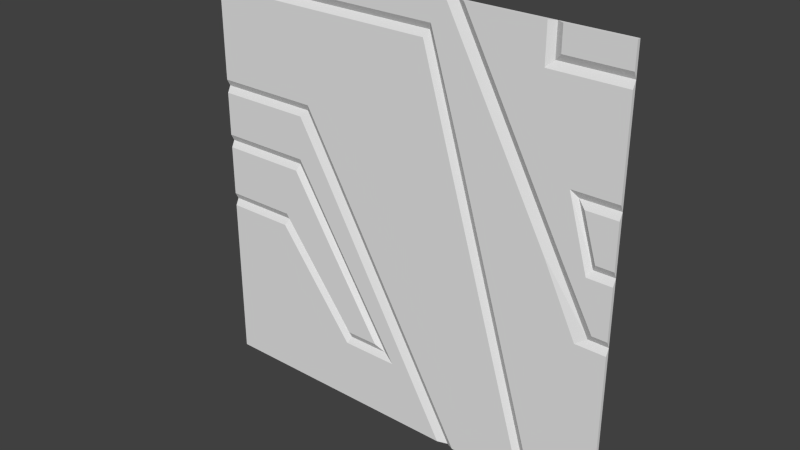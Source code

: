 # Source: exec2_2.blend  (saved by Blender 2.76.0; exported with 4.5.12 LTS)
import bpy
from mathutils import Matrix  # noqa: F401  (used for matrix-valued properties, if any)

bpy.ops.wm.read_factory_settings(use_empty=True)
scene = bpy.context.scene
scene.name = 'Scene'

# ---- collections
col_collection_1 = bpy.data.collections.new('Collection 1'); scene.collection.children.link(col_collection_1)

# ---- world
world_world = bpy.data.worlds.new('World'); scene.world = world_world
world_world.color = (0.05088, 0.05088, 0.05088)
world_world.use_sun_shadow = False
world_world.sun_shadow_jitter_overblur = 0.0
world_world.cycles.sampling_method = 'MANUAL'
world_world.cycles.sample_map_resolution = 256

# ---- meshes
me_plane = bpy.data.meshes.new('Plane')
me_plane.from_pydata([(-1.28, 1.28, 0.4801), (1.28, 1.28, 0.4801), (1.28, 1.28, 1.1), (-1.28, 1.28, 1.1), (-1.28, 1.28, -1.28), (1.28, 1.28, -1.28), (-1.28, 1.28, 1.28), (1.28, 1.28, 1.28), (1.28, 1.28, 0.1401), (-1.28, 1.28, 0.1401), (-1.28, 1.28, -0.2397), (1.28, 1.28, -0.2397), (-1.28, 1.28, -0.86), (1.28, 1.28, -0.86), (0.3412, 1.28, -1.28), (0.3412, 1.28, 1.28), (0.8801, 1.28, -1.28), (0.8801, 1.28, 1.1), (0.8801, 1.28, 1.28), (0.4607, 1.28, 0.1401), (0.1772, 1.28, 1.1), (0.7561, 1.28, -0.86), (0.3603, 1.28, 0.4801), (0.5729, 1.28, -0.2397), (0.3412, 1.28, 0.5446), (0.1022, 1.28, -0.86), (-0.2508, 1.28, -0.2397), (-0.4669, 1.28, 0.1401), (-0.6604, 1.28, 0.4801), (-0.1178, 1.28, -0.86), (-0.5014, 1.28, -0.2397), (-0.7363, 1.28, 0.1401), (-0.3741, 1.28, -0.86), (-0.8456, 1.28, -0.2397), (0.4386, 1.28, 1.1), (0.8801, 1.28, 0.2836), (1.163, 1.28, -0.2397), (0.7739, 1.28, 0.4801), (0.9577, 1.28, 0.1401), (1.054, 1.28, 0.4801), (1.158, 1.28, 0.1401), (1.28, 1.26, 0.1801), (1.28, 1.26, 0.4401), (0.1972, 1.26, 1.14), (-1.28, 1.26, 1.14), (-1.28, 1.26, 1.28), (-1.28, 1.26, -0.86), (-1.28, 1.26, -1.28), (0.9201, 1.26, -1.28), (1.28, 1.26, -1.28), (1.28, 1.26, 1.14), (1.28, 1.26, 1.28), (0.2812, 1.26, 1.28), (-0.7004, 1.26, 0.4401), (-1.28, 1.26, 0.4401), (-1.28, 1.26, 0.1801), (-0.7163, 1.26, 0.1801), (1.28, 1.26, -0.86), (1.28, 1.26, -0.2797), (-0.8656, 1.26, -0.2797), (-1.28, 1.26, -0.2797), (-0.3941, 1.26, -0.9), (0.3786, 1.26, 1.1), (0.3412, 1.26, 1.1), (0.2812, 1.26, -1.28), (0.3812, 1.26, 0.5446), (0.9201, 1.26, 1.14), (0.9201, 1.26, 1.28), (0.8977, 1.26, 0.1401), (0.8801, 1.26, 0.1401), (1.103, 1.26, -0.2797), (0.8801, 1.26, -0.2397), (0.8801, 1.26, -0.86), (0.5007, 1.26, 0.1401), (0.7961, 1.26, -0.86), (0.7139, 1.26, 0.4801), (0.4003, 1.26, 0.4801), (0.6129, 1.26, -0.2397), (-0.3108, 1.26, -0.2397), (0.04222, 1.26, -0.86), (-0.5269, 1.26, 0.1401), (-0.04872, 1.26, -0.9), (-0.4614, 1.26, -0.2397), (0.8201, 1.26, 0.2836), (1.099, 1.26, 0.4401), (1.178, 1.26, 0.1801), (0.1508, 1.26, 1.06), (-1.28, 1.26, 1.06), (1.28, 1.26, 0.5201), (1.28, 1.26, 1.06), (-1.28, 1.26, 0.5201), (-0.6407, 1.26, 0.5201), (1.28, 1.26, -0.1997), (1.28, 1.26, 0.1001), (-0.7533, 1.26, 0.1001), (-1.28, 1.26, 0.1001), (-1.28, 1.26, -0.1997), (-0.8456, 1.26, -0.1997), (0.8401, 1.26, 1.28), (0.387, 1.26, 1.28), (0.3203, 1.26, 0.4801), (0.3012, 1.26, 0.4801), (0.4207, 1.26, 0.1401), (0.3412, 1.26, 0.1401), (0.5329, 1.26, -0.2397), (0.3412, 1.26, -0.2397), (0.7161, 1.26, -0.86), (0.3412, 1.26, -0.86), (0.387, 1.26, -1.28), (0.8401, 1.26, -1.28), (0.8401, 1.26, 1.06), (1.014, 1.26, 0.5201), (0.8801, 1.26, 0.4801), (0.9259, 1.26, 0.2836), (0.3012, 1.26, 0.5446), (0.148, 1.26, -0.86), (-0.205, 1.26, -0.2397), (-0.4211, 1.26, 0.1401), (-0.1778, 1.26, -0.82), (-0.5428, 1.26, -0.2397), (-0.3741, 1.26, -0.82), (0.4844, 1.26, 1.1), (1.193, 1.26, -0.1997), (0.8196, 1.26, 0.4801), (1.135, 1.26, 0.1001), (1.004, 1.26, 0.1401)], [], [(24, 20, 86, 114), (1, 39, 84, 42), (5, 13, 57, 49), (27, 28, 53, 80), (24, 22, 76, 65), (29, 32, 61, 81), (34, 15, 52, 62), (12, 4, 47, 46), (14, 16, 109, 108), (22, 19, 73, 76), (18, 17, 66, 67), (29, 30, 119, 118), (34, 37, 123, 121), (36, 11, 92, 122), (8, 40, 124, 93), (9, 10, 96, 95), (31, 30, 82, 56), (22, 24, 114, 100), (11, 36, 70, 58), (40, 8, 41, 85), (8, 1, 42, 41), (28, 0, 54, 53), (17, 2, 50, 66), (33, 10, 60, 59), (28, 27, 117, 91), (32, 29, 118, 120), (35, 38, 125, 113), (0, 28, 91, 90), (21, 16, 48, 74), (26, 27, 80, 78), (2, 17, 110, 89), (10, 33, 97, 96), (19, 22, 100, 102), (30, 31, 94, 119), (40, 39, 111, 124), (16, 21, 106, 109), (38, 35, 83, 68), (66, 50, 51, 67), (69, 68, 83), (71, 70, 68, 69), (72, 57, 58, 70, 71), (48, 49, 57, 72), (47, 64, 79, 81, 61, 46), (46, 61, 59, 60), (55, 56, 80, 53, 54), (44, 43, 63, 52, 45), (63, 62, 52), (76, 73, 69, 83, 75), (77, 74, 72, 71), (43, 65, 63), (73, 77, 71, 69), (65, 76, 75, 62, 63), (74, 48, 72), (82, 81, 79, 78), (56, 82, 78, 80), (84, 85, 41, 42), (30, 29, 81, 82), (20, 24, 65, 43), (6, 3, 44, 45), (9, 31, 56, 55), (2, 7, 51, 50), (37, 34, 62, 75), (36, 38, 68, 70), (32, 33, 59, 61), (19, 23, 77, 73), (14, 25, 79, 64), (10, 12, 46, 60), (7, 18, 67, 51), (15, 6, 45, 52), (3, 20, 43, 44), (35, 37, 75, 83), (39, 40, 85, 84), (25, 26, 78, 79), (23, 21, 74, 77), (4, 14, 64, 47), (0, 9, 55, 54), (13, 11, 58, 57), (16, 5, 49, 48), (112, 111, 88, 89, 110), (96, 97, 119, 94, 95), (90, 91, 101, 114, 86, 87), (108, 109, 106, 107), (107, 106, 104, 105), (105, 104, 102, 103), (103, 102, 100, 101), (101, 100, 114), (116, 115, 107, 105), (117, 116, 105, 103), (115, 108, 107), (91, 117, 103, 101), (97, 120, 118, 119), (121, 123, 112, 110), (99, 121, 110, 98), (113, 125, 124, 111, 112), (125, 122, 92, 93, 124), (123, 113, 112), (3, 0, 90, 87), (1, 2, 89, 88), (15, 34, 121, 99), (37, 35, 113, 123), (23, 19, 102, 104), (33, 32, 120, 97), (25, 14, 108, 115), (18, 15, 99, 98), (31, 9, 95, 94), (39, 1, 88, 111), (21, 23, 104, 106), (17, 18, 98, 110), (26, 25, 115, 116), (11, 8, 93, 92), (20, 3, 87, 86), (38, 36, 122, 125), (27, 26, 116, 117)])
_uv = me_plane.uv_layers.new(name='UVMap')
_uv.uv.foreach_set('vector', [0.3534, 0.923, 0.3082, 0.9238, 0.3105, 0.9208, 0.3525, 0.92, 0.9919, 0.6854, 0.9351, 0.6854, 0.9464, 0.674, 0.9919, 0.674, 1.0, 0.0, 1.0, 0.1641, 1.0, 0.1641, 1.0, 0.0, 0.08376, 0.6748, 0.061, 0.6748, 0.06175, 0.669, 0.08192, 0.669, 0.4767, 0.9515, 0.4793, 0.9515, 0.4795, 0.9546, 0.4769, 0.9546, 0.4432, 0.162, 0.3699, 0.162, 0.3641, 0.1505, 0.4629, 0.1505, 0.9482, 0.682, 0.9414, 0.682, 0.9404, 0.676, 0.9473, 0.676, 0.0, 0.1641, 0.0, 0.0, 0.0, 0.0, 0.0, 0.1641, 0.6333, 0.0, 0.8438, 0.0, 0.8282, 0.0, 0.6512, 0.0, 0.4793, 0.9515, 0.4932, 0.9515, 0.4934, 0.9546, 0.4795, 0.9546, 0.8438, 1.0, 0.8438, 0.9297, 0.8594, 0.9453, 0.8594, 1.0, 0.168, 0.5505, 0.08961, 0.5509, 0.08725, 0.5471, 0.1609, 0.5473, 0.9655, 0.4104, 0.9799, 0.4104, 0.9794, 0.4179, 0.965, 0.4179, 0.9465, 0.4064, 1.0, 0.4064, 1.0, 0.422, 0.9582, 0.422, 0.9787, 0.5507, 0.967, 0.5507, 0.9647, 0.5431, 0.9787, 0.5431, 0.0, 0.5547, 0.0, 0.4064, 0.0, 0.422, 0.0, 0.5391, 0.05374, 0.5671, 0.09186, 0.5671, 0.09369, 0.5735, 0.05177, 0.5735, 0.3587, 0.9229, 0.3534, 0.923, 0.3525, 0.92, 0.3577, 0.9199, 0.9931, 0.4039, 0.9686, 0.4039, 0.9579, 0.3932, 0.9931, 0.3932, 0.9628, 0.5572, 0.9897, 0.5572, 0.9897, 0.5679, 0.9673, 0.5679, 1.0, 0.5547, 1.0, 0.6875, 1.0, 0.6719, 1.0, 0.5703, 0.2337, 0.6856, 0.008307, 0.6856, 0.008307, 0.6738, 0.2192, 0.6738, 0.8438, 0.9297, 1.0, 0.9297, 1.0, 0.9453, 0.8594, 0.9453, 0.1503, 0.4041, 0.01942, 0.4041, 0.01942, 0.393, 0.1442, 0.393, 0.05264, 0.6927, 0.08217, 0.6927, 0.08397, 0.6984, 0.05083, 0.6984, 0.3539, 0.1641, 0.454, 0.1641, 0.4306, 0.1797, 0.3539, 0.1797, 0.9844, 0.4104, 0.9877, 0.4104, 0.9873, 0.4179, 0.984, 0.4179, 0.01858, 0.6892, 0.2246, 0.6892, 0.2312, 0.7015, 0.01858, 0.7015, 0.5339, 0.9515, 0.551, 0.9515, 0.5513, 0.9546, 0.5341, 0.9546, 0.1092, 0.6748, 0.08376, 0.6748, 0.08192, 0.669, 0.1074, 0.669, 1.0, 0.9297, 0.8438, 0.9297, 0.8282, 0.914, 1.0, 0.914, 0.0, 0.4064, 0.1697, 0.4064, 0.1697, 0.422, 0.0, 0.422, 0.3864, 0.9224, 0.3587, 0.9229, 0.3577, 0.9199, 0.3854, 0.9195, 0.08961, 0.5509, 0.04162, 0.5512, 0.04429, 0.5473, 0.08725, 0.5471, 0.9903, 0.548, 0.9682, 0.5478, 0.9651, 0.5446, 0.9922, 0.544, 0.502, 0.9205, 0.4678, 0.9211, 0.4669, 0.9181, 0.5011, 0.9175, 0.9848, 0.682, 0.9793, 0.682, 0.9784, 0.676, 0.9839, 0.676, 0.8594, 0.9453, 1.0, 0.9453, 1.0, 1.0, 0.8594, 1.0, 0.8253, 0.5547, 0.8322, 0.5547, 0.8019, 0.6108, 0.8438, 0.4064, 0.9125, 0.3907, 0.8322, 0.5547, 0.8253, 0.5547, 0.8814, 0.1641, 1.0, 0.1641, 1.0, 0.3907, 0.9125, 0.3907, 0.8438, 0.4064, 0.8945, 0.0, 1.0, 0.0, 1.0, 0.1641, 0.8814, 0.1641, 0.0, 0.0, 0.6086, 0.0, 0.5184, 0.1563, 0.5075, 0.1407, 0.3335, 0.1407, 0.0031, 0.1563, 0.00293, 0.1562, 0.3334, 0.1406, 0.1462, 0.3907, 0.0, 0.3907, 0.0, 0.5703, 0.2436, 0.5703, 0.2929, 0.5547, 0.2252, 0.6719, 0.0, 0.6719, 0.01367, 0.9576, 0.5783, 0.9576, 0.6063, 0.9518, 0.6065, 1.0, 0.01367, 1.0, 0.6204, 0.9518, 0.6233, 0.9518, 0.606, 1.0, 0.6771, 0.6875, 0.7164, 0.5547, 0.8253, 0.5547, 0.8019, 0.6108, 0.7604, 0.6875, 0.7602, 0.4064, 0.8465, 0.1641, 0.8814, 0.1641, 0.8438, 0.4064, 0.5925, 0.9576, 0.6697, 0.7127, 0.6204, 0.9518, 0.7164, 0.5547, 0.7602, 0.4064, 0.8438, 0.4064, 0.8253, 0.5547, 0.6697, 0.7127, 0.6771, 0.6875, 0.7604, 0.6875, 0.6233, 0.9518, 0.6204, 0.9518, 0.8461, 0.1641, 0.8945, 0.0, 0.8814, 0.1641, 0.3432, 0.4064, 0.5044, 0.1484, 0.5153, 0.1641, 0.3774, 0.4064, 0.2436, 0.5703, 0.3432, 0.4064, 0.3774, 0.4064, 0.2929, 0.5547, 0.9737, 0.6531, 0.9905, 0.598, 0.9977, 0.598, 0.9977, 0.6531, 0.09186, 0.5671, 0.1541, 0.5671, 0.1602, 0.5735, 0.09369, 0.5735, 0.4541, 0.9515, 0.4767, 0.9515, 0.4769, 0.9546, 0.4526, 0.9546, 0.0, 1.0, 0.0, 0.9297, 0.0, 0.9453, 0.0, 1.0, 0.01845, 0.557, 0.1952, 0.557, 0.2018, 0.5681, 0.01845, 0.5681, 1.0, 0.9297, 1.0, 1.0, 1.0, 1.0, 1.0, 0.9453, 0.9718, 0.682, 0.9482, 0.682, 0.9473, 0.676, 0.9708, 0.676, 0.9993, 0.682, 0.9848, 0.682, 0.9839, 0.676, 0.9995, 0.676, 0.1141, 0.4031, 0.03798, 0.403, 0.03991, 0.3947, 0.116, 0.3948, 0.4932, 0.9515, 0.5087, 0.9515, 0.5089, 0.9546, 0.4934, 0.9546, 0.1801, 0.6748, 0.1512, 0.6748, 0.1494, 0.669, 0.1782, 0.669, 0.0, 0.4064, 0.0, 0.1641, 0.0, 0.1641, 0.0, 0.3907, 1.0, 1.0, 0.8438, 1.0, 0.8594, 1.0, 1.0, 1.0, 0.6333, 1.0, 0.0, 1.0, 0.0, 1.0, 0.6099, 1.0, 0.0, 0.9297, 0.5692, 0.9297, 0.577, 0.9453, 0.0, 0.9453, 0.9793, 0.682, 0.9718, 0.682, 0.9708, 0.676, 0.9784, 0.676, 0.9724, 0.564, 0.9913, 0.564, 0.9902, 0.5764, 0.9758, 0.5766, 0.1512, 0.6748, 0.1092, 0.6748, 0.1074, 0.669, 0.1494, 0.669, 0.5087, 0.9515, 0.5339, 0.9515, 0.5341, 0.9546, 0.5089, 0.9546, 0.0, 0.0, 0.6333, 0.0, 0.6099, 0.0, 0.0, 0.0, 0.0, 0.6875, 0.0, 0.5547, 0.0, 0.5703, 0.0, 0.6719, 1.0, 0.1641, 1.0, 0.4064, 1.0, 0.3907, 1.0, 0.1641, 0.8438, 0.0, 1.0, 0.0, 1.0, 0.0, 0.8594, 0.0, 0.8438, 0.6875, 0.8912, 0.7032, 1.0, 0.7032, 1.0, 0.914, 0.8282, 0.914, 0.0, 0.422, 0.1785, 0.422, 0.2843, 0.4064, 0.2021, 0.5391, 0.0, 0.5391, 0.0, 0.7032, 0.2513, 0.7032, 0.6078, 0.6875, 0.6078, 0.7127, 0.5491, 0.914, 0.0, 0.914, 0.6682, 0.0, 0.8232, 0.0, 0.7748, 0.1641, 0.6488, 0.1641, 0.6333, 0.1641, 0.7748, 0.1641, 0.7032, 0.4064, 0.6333, 0.4064, 0.6333, 0.4064, 0.7032, 0.4064, 0.6594, 0.5547, 0.6333, 0.5547, 0.6333, 0.5547, 0.6594, 0.5547, 0.6153, 0.6875, 0.6078, 0.6875, 0.6078, 0.6875, 0.6153, 0.6875, 0.6078, 0.7127, 0.4215, 0.4064, 0.5656, 0.1641, 0.6488, 0.1641, 0.6333, 0.4064, 0.3371, 0.5547, 0.4215, 0.4064, 0.6333, 0.4064, 0.6333, 0.5547, 0.5656, 0.1641, 0.6682, 0.0, 0.6488, 0.1641, 0.2513, 0.7032, 0.3371, 0.5547, 0.6333, 0.5547, 0.6078, 0.6875, 0.1785, 0.422, 0.3627, 0.1797, 0.4269, 0.1797, 0.2843, 0.4064, 0.6853, 0.9297, 0.8182, 0.6875, 0.8438, 0.6875, 0.8282, 0.914, 0.6472, 1.0, 0.6853, 0.9297, 0.8282, 0.914, 0.8282, 1.0, 0.8617, 0.6108, 0.892, 0.5547, 0.9385, 0.5391, 0.8912, 0.7032, 0.8438, 0.6875, 0.892, 0.5547, 0.966, 0.422, 1.0, 0.422, 1.0, 0.5391, 0.9385, 0.5391, 0.8182, 0.6875, 0.8616, 0.6108, 0.8438, 0.6875, 0.0, 0.9297, 0.0, 0.6875, 0.0, 0.7032, 0.0, 0.914, 1.0, 0.6875, 1.0, 0.9297, 1.0, 0.914, 1.0, 0.7032, 0.9613, 0.4104, 0.9655, 0.4104, 0.965, 0.4179, 0.9608, 0.4179, 0.9799, 0.4104, 0.9844, 0.4104, 0.984, 0.4179, 0.9794, 0.4179, 0.4173, 0.9219, 0.3864, 0.9224, 0.3854, 0.9195, 0.4163, 0.9189, 0.01783, 0.4099, 0.1493, 0.4096, 0.1439, 0.4184, 0.01246, 0.4187, 0.1697, 0.6927, 0.2071, 0.6927, 0.2089, 0.6984, 0.1715, 0.6984, 0.8438, 1.0, 0.6333, 1.0, 0.6512, 1.0, 0.8282, 1.0, 0.2124, 0.5547, 0.0, 0.5547, 0.0, 0.5391, 0.2058, 0.5391, 0.9304, 0.6898, 0.9922, 0.6898, 0.9922, 0.7016, 0.9194, 0.7016, 0.4678, 0.9211, 0.4173, 0.9219, 0.4163, 0.9189, 0.4669, 0.9181, 0.8438, 0.9297, 0.8438, 1.0, 0.8282, 1.0, 0.8282, 0.914, 0.1152, 0.6927, 0.1697, 0.6927, 0.1715, 0.6984, 0.117, 0.6984, 1.0, 0.4064, 1.0, 0.5547, 1.0, 0.5391, 1.0, 0.422, 0.5692, 0.9297, 0.0, 0.9297, 0.0, 0.914, 0.5589, 0.914, 0.9877, 0.4104, 0.9966, 0.4104, 0.9951, 0.4179, 0.9873, 0.4179, 0.08217, 0.6927, 0.1152, 0.6927, 0.117, 0.6984, 0.08397, 0.6984])
_ca = me_plane.color_attributes.new('Col', 'BYTE_COLOR', 'CORNER')
_ca.data.foreach_set('color', [0.02416, 0.0, 0.0, 1.0, 0.02416, 0.0, 0.0, 1.0, 0.02416, 0.0, 0.0, 1.0, 0.02416, 0.0, 0.0, 1.0, 0.02416, 0.0, 0.0, 1.0, 0.02416, 0.0, 0.0, 1.0, 0.02416, 0.0, 0.0, 1.0, 0.02416, 0.0, 0.0, 1.0, 0.02416, 0.0, 0.0, 1.0, 0.02416, 0.0, 0.0, 1.0, 0.02416, 0.0, 0.0, 1.0, 0.02416, 0.0, 0.0, 1.0, 0.02416, 0.0, 0.0, 1.0, 0.02416, 0.0, 0.0, 1.0, 0.02416, 0.0, 0.0, 1.0, 0.02416, 0.0, 0.0, 1.0, 0.02416, 0.0, 0.0, 1.0, 0.02416, 0.0, 0.0, 1.0, 0.02416, 0.0, 0.0, 1.0, 0.02416, 0.0, 0.0, 1.0, 0.02416, 0.0, 0.0, 1.0, 0.02416, 0.0, 0.0, 1.0, 0.02416, 0.0, 0.0, 1.0, 0.02416, 0.0, 0.0, 1.0, 0.02416, 0.0, 0.0, 1.0, 0.02416, 0.0, 0.0, 1.0, 0.02416, 0.0, 0.0, 1.0, 0.02416, 0.0, 0.0, 1.0, 0.02416, 0.0, 0.0, 1.0, 0.02416, 0.0, 0.0, 1.0, 0.02416, 0.0, 0.0, 1.0, 0.02416, 0.0, 0.0, 1.0, 0.02416, 0.0, 0.0, 1.0, 0.02416, 0.0, 0.0, 1.0, 0.02416, 0.0, 0.0, 1.0, 0.02416, 0.0, 0.0, 1.0, 0.02416, 0.0, 0.0, 1.0, 0.02416, 0.0, 0.0, 1.0, 0.02416, 0.0, 0.0, 1.0, 0.02416, 0.0, 0.0, 1.0, 0.02416, 0.0, 0.0, 1.0, 0.02416, 0.0, 0.0, 1.0, 0.02416, 0.0, 0.0, 1.0, 0.02416, 0.0, 0.0, 1.0, 0.02416, 0.0, 0.0, 1.0, 0.02416, 0.0, 0.0, 1.0, 0.02416, 0.0, 0.0, 1.0, 0.02416, 0.0, 0.0, 1.0, 0.02416, 0.0, 0.0, 1.0, 0.02416, 0.0, 0.0, 1.0, 0.02416, 0.0, 0.0, 1.0, 0.02416, 0.0, 0.0, 1.0, 0.02416, 0.0, 0.0, 1.0, 0.02416, 0.0, 0.0, 1.0, 0.02416, 0.0, 0.0, 1.0, 0.02416, 0.0, 0.0, 1.0, 0.02416, 0.0, 0.0, 1.0, 0.02416, 0.0, 0.0, 1.0, 0.02416, 0.0, 0.0, 1.0, 0.02416, 0.0, 0.0, 1.0, 0.02416, 0.0, 0.0, 1.0, 0.02416, 0.0, 0.0, 1.0, 0.02416, 0.0, 0.0, 1.0, 0.02416, 0.0, 0.0, 1.0, 0.02416, 0.0, 0.0, 1.0, 0.02416, 0.0, 0.0, 1.0, 0.02416, 0.0, 0.0, 1.0, 0.02416, 0.0, 0.0, 1.0, 0.02416, 0.0, 0.0, 1.0, 0.02416, 0.0, 0.0, 1.0, 0.02416, 0.0, 0.0, 1.0, 0.02416, 0.0, 0.0, 1.0, 0.02416, 0.0, 0.0, 1.0, 0.02416, 0.0, 0.0, 1.0, 0.02416, 0.0, 0.0, 1.0, 0.02416, 0.0, 0.0, 1.0, 0.02416, 0.0, 0.0, 1.0, 0.02416, 0.0, 0.0, 1.0, 0.02416, 0.0, 0.0, 1.0, 0.02416, 0.0, 0.0, 1.0, 0.02416, 0.0, 0.0, 1.0, 0.02416, 0.0, 0.0, 1.0, 0.02416, 0.0, 0.0, 1.0, 0.02416, 0.0, 0.0, 1.0, 0.02416, 0.0, 0.0, 1.0, 0.02416, 0.0, 0.0, 1.0, 0.02416, 0.0, 0.0, 1.0, 0.02416, 0.0, 0.0, 1.0, 0.02416, 0.0, 0.0, 1.0, 0.02416, 0.0, 0.0, 1.0, 0.02416, 0.0, 0.0, 1.0, 0.02416, 0.0, 0.0, 1.0, 0.02416, 0.0, 0.0, 1.0, 0.02416, 0.0, 0.0, 1.0, 0.02416, 0.0, 0.0, 1.0, 0.02416, 0.0, 0.0, 1.0, 0.02416, 0.0, 0.0, 1.0, 0.02416, 0.0, 0.0, 1.0, 0.02416, 0.0, 0.0, 1.0, 0.02416, 0.0, 0.0, 1.0, 0.02416, 0.0, 0.0, 1.0, 0.02416, 0.0, 0.0, 1.0, 0.02416, 0.0, 0.0, 1.0, 0.02416, 0.0, 0.0, 1.0, 0.02416, 0.0, 0.0, 1.0, 0.02416, 0.0, 0.0, 1.0, 0.02416, 0.0, 0.0, 1.0, 0.02416, 0.0, 0.0, 1.0, 0.02416, 0.0, 0.0, 1.0, 0.02416, 0.0, 0.0, 1.0, 0.02416, 0.0, 0.0, 1.0, 0.02416, 0.0, 0.0, 1.0, 0.02416, 0.0, 0.0, 1.0, 0.02416, 0.0, 0.0, 1.0, 0.02416, 0.0, 0.0, 1.0, 0.02416, 0.0, 0.0, 1.0, 0.02416, 0.0, 0.0, 1.0, 0.02416, 0.0, 0.0, 1.0, 0.02416, 0.0, 0.0, 1.0, 0.02416, 0.0, 0.0, 1.0, 0.02416, 0.0, 0.0, 1.0, 0.02416, 0.0, 0.0, 1.0, 0.02416, 0.0, 0.0, 1.0, 0.02416, 0.0, 0.0, 1.0, 0.02416, 0.0, 0.0, 1.0, 0.02416, 0.0, 0.0, 1.0, 0.02416, 0.0, 0.0, 1.0, 0.02416, 0.0, 0.0, 1.0, 0.02416, 0.0, 0.0, 1.0, 0.02416, 0.0, 0.0, 1.0, 0.02416, 0.0, 0.0, 1.0, 0.02416, 0.0, 0.0, 1.0, 0.02416, 0.0, 0.0, 1.0, 0.02416, 0.0, 0.0, 1.0, 0.02416, 0.0, 0.0, 1.0, 0.02416, 0.0, 0.0, 1.0, 0.02416, 0.0, 0.0, 1.0, 0.02416, 0.0, 0.0, 1.0, 0.02416, 0.0, 0.0, 1.0, 0.02416, 0.0, 0.0, 1.0, 0.02416, 0.0, 0.0, 1.0, 0.02416, 0.0, 0.0, 1.0, 0.02416, 0.0, 0.0, 1.0, 0.02416, 0.0, 0.0, 1.0, 0.02416, 0.0, 0.0, 1.0, 0.02416, 0.0, 0.0, 1.0, 0.02416, 0.0, 0.0, 1.0, 0.02416, 0.0, 0.0, 1.0, 0.02416, 0.0, 0.0, 1.0, 0.02416, 0.0, 0.0, 1.0, 0.02416, 0.0, 0.0, 1.0, 0.02416, 0.0, 0.0, 1.0, 0.02416, 0.0, 0.0, 1.0, 0.02416, 0.0, 0.0, 1.0, 0.02416, 0.0, 0.0, 1.0, 0.02416, 0.0, 0.0, 1.0, 0.02416, 0.0, 0.0, 1.0, 0.02416, 0.0, 0.0, 1.0, 0.02416, 0.0, 0.0, 1.0, 0.02416, 0.0, 0.0, 1.0, 0.02416, 0.0, 0.0, 1.0, 0.02416, 0.0, 0.0, 1.0, 0.02416, 0.0, 0.0, 1.0, 0.02416, 0.0, 0.0, 1.0, 0.02416, 0.0, 0.0, 1.0, 0.02416, 0.0, 0.0, 1.0, 0.02416, 0.0, 0.0, 1.0, 0.02416, 0.0, 0.0, 1.0, 0.02416, 0.0, 0.0, 1.0, 0.02416, 0.0, 0.0, 1.0, 0.02416, 0.0, 0.0, 1.0, 0.02416, 0.0, 0.0, 1.0, 0.02416, 0.0, 0.0, 1.0, 0.02416, 0.0, 0.0, 1.0, 0.02416, 0.0, 0.0, 1.0, 0.02416, 0.0, 0.0, 1.0, 0.02416, 0.0, 0.0, 1.0, 0.02416, 0.0, 0.0, 1.0, 0.02416, 0.0, 0.0, 1.0, 0.02416, 0.0, 0.0, 1.0, 0.02416, 0.0, 0.0, 1.0, 0.02416, 0.0, 0.0, 1.0, 0.02416, 0.0, 0.0, 1.0, 0.02416, 0.0, 0.0, 1.0, 0.02416, 0.0, 0.0, 1.0, 0.02416, 0.0, 0.0, 1.0, 0.02416, 0.0, 0.0, 1.0, 0.02416, 0.0, 0.0, 1.0, 0.02416, 0.0, 0.0, 1.0, 0.02416, 0.0, 0.0, 1.0, 0.02416, 0.0, 0.0, 1.0, 0.02416, 0.0, 0.0, 1.0, 0.02416, 0.0, 0.0, 1.0, 0.02416, 0.0, 0.0, 1.0, 0.02416, 0.0, 0.0, 1.0, 0.02416, 0.0, 0.0, 1.0, 0.02416, 0.0, 0.0, 1.0, 0.02416, 0.0, 0.0, 1.0, 0.02416, 0.0, 0.0, 1.0, 0.02416, 0.0, 0.0, 1.0, 0.02416, 0.0, 0.0, 1.0, 0.02416, 0.0, 0.0, 1.0, 0.02416, 0.0, 0.0, 1.0, 0.02416, 0.0, 0.0, 1.0, 0.02416, 0.0, 0.0, 1.0, 0.02416, 0.0, 0.0, 1.0, 0.02416, 0.0, 0.0, 1.0, 0.02416, 0.0, 0.0, 1.0, 0.02416, 0.0, 0.0, 1.0, 0.02416, 0.0, 0.0, 1.0, 0.02416, 0.0, 0.0, 1.0, 0.02416, 0.0, 0.0, 1.0, 0.02416, 0.0, 0.0, 1.0, 0.02416, 0.0, 0.0, 1.0, 0.02416, 0.0, 0.0, 1.0, 0.02416, 0.0, 0.0, 1.0, 0.02416, 0.0, 0.0, 1.0, 0.02416, 0.0, 0.0, 1.0, 0.02416, 0.0, 0.0, 1.0, 0.02416, 0.0, 0.0, 1.0, 0.02416, 0.0, 0.0, 1.0, 0.02416, 0.0, 0.0, 1.0, 0.02416, 0.0, 0.0, 1.0, 0.02416, 0.0, 0.0, 1.0, 0.02416, 0.0, 0.0, 1.0, 0.02416, 0.0, 0.0, 1.0, 0.02416, 0.0, 0.0, 1.0, 0.02416, 0.0, 0.0, 1.0, 0.02416, 0.0, 0.0, 1.0, 0.02416, 0.0, 0.0, 1.0, 0.02416, 0.0, 0.0, 1.0, 0.02416, 0.0, 0.0, 1.0, 0.02416, 0.0, 0.0, 1.0, 0.02416, 0.0, 0.0, 1.0, 0.02416, 0.0, 0.0, 1.0, 0.02416, 0.0, 0.0, 1.0, 0.02416, 0.0, 0.0, 1.0, 0.02416, 0.0, 0.0, 1.0, 0.02416, 0.0, 0.0, 1.0, 0.02416, 0.0, 0.0, 1.0, 0.02416, 0.0, 0.0, 1.0, 0.02416, 0.0, 0.0, 1.0, 0.02416, 0.0, 0.0, 1.0, 0.02416, 0.0, 0.0, 1.0, 0.02416, 0.0, 0.0, 1.0, 0.02416, 0.0, 0.0, 1.0, 0.02416, 0.0, 0.0, 1.0, 0.02416, 0.0, 0.0, 1.0, 0.02416, 0.0, 0.0, 1.0, 0.02416, 0.0, 0.0, 1.0, 0.02416, 0.0, 0.0, 1.0, 0.02416, 0.0, 0.0, 1.0, 0.02416, 0.0, 0.0, 1.0, 0.02416, 0.0, 0.0, 1.0, 0.02416, 0.0, 0.0, 1.0, 0.02416, 0.0, 0.0, 1.0, 0.02416, 0.0, 0.0, 1.0, 0.02416, 0.0, 0.0, 1.0, 0.02416, 0.0, 0.0, 1.0, 0.02416, 0.0, 0.0, 1.0, 0.02416, 0.0, 0.0, 1.0, 0.02416, 0.0, 0.0, 1.0, 0.02416, 0.0, 0.0, 1.0, 0.02416, 0.0, 0.0, 1.0, 0.02416, 0.0, 0.0, 1.0, 0.02416, 0.0, 0.0, 1.0, 0.02416, 0.0, 0.0, 1.0, 0.02416, 0.0, 0.0, 1.0, 0.02416, 0.0, 0.0, 1.0, 0.02416, 0.0, 0.0, 1.0, 0.02416, 0.0, 0.0, 1.0, 0.02416, 0.0, 0.0, 1.0, 0.02416, 0.0, 0.0, 1.0, 0.02416, 0.0, 0.0, 1.0, 0.02416, 0.0, 0.0, 1.0, 0.02416, 0.0, 0.0, 1.0, 0.02416, 0.0, 0.0, 1.0, 0.02416, 0.0, 0.0, 1.0, 0.02416, 0.0, 0.0, 1.0, 0.02416, 0.0, 0.0, 1.0, 0.02416, 0.0, 0.0, 1.0, 0.02416, 0.0, 0.0, 1.0, 0.02416, 0.0, 0.0, 1.0, 0.02416, 0.0, 0.0, 1.0, 0.02416, 0.0, 0.0, 1.0, 0.02416, 0.0, 0.0, 1.0, 0.02416, 0.0, 0.0, 1.0, 0.02416, 0.0, 0.0, 1.0, 0.02416, 0.0, 0.0, 1.0, 0.02416, 0.0, 0.0, 1.0, 0.02416, 0.0, 0.0, 1.0, 0.02416, 0.0, 0.0, 1.0, 0.02416, 0.0, 0.0, 1.0, 0.02416, 0.0, 0.0, 1.0, 0.02416, 0.0, 0.0, 1.0, 0.02416, 0.0, 0.0, 1.0, 0.02416, 0.0, 0.0, 1.0, 0.02416, 0.0, 0.0, 1.0, 0.02416, 0.0, 0.0, 1.0, 0.02416, 0.0, 0.0, 1.0, 0.02416, 0.0, 0.0, 1.0, 0.02416, 0.0, 0.0, 1.0, 0.02416, 0.0, 0.0, 1.0, 0.02416, 0.0, 0.0, 1.0, 0.02416, 0.0, 0.0, 1.0, 0.02416, 0.0, 0.0, 1.0, 0.02416, 0.0, 0.0, 1.0, 0.02416, 0.0, 0.0, 1.0, 0.02416, 0.0, 0.0, 1.0, 0.02416, 0.0, 0.0, 1.0, 0.02416, 0.0, 0.0, 1.0, 0.02416, 0.0, 0.0, 1.0, 0.02416, 0.0, 0.0, 1.0, 0.02416, 0.0, 0.0, 1.0, 0.02416, 0.0, 0.0, 1.0, 0.02416, 0.0, 0.0, 1.0, 0.02416, 0.0, 0.0, 1.0, 0.02416, 0.0, 0.0, 1.0, 0.02416, 0.0, 0.0, 1.0, 0.02416, 0.0, 0.0, 1.0, 0.02416, 0.0, 0.0, 1.0, 0.02416, 0.0, 0.0, 1.0, 0.02416, 0.0, 0.0, 1.0, 0.02416, 0.0, 0.0, 1.0, 0.02416, 0.0, 0.0, 1.0, 0.02416, 0.0, 0.0, 1.0, 0.02416, 0.0, 0.0, 1.0, 0.02416, 0.0, 0.0, 1.0, 0.02416, 0.0, 0.0, 1.0, 0.02416, 0.0, 0.0, 1.0, 0.02416, 0.0, 0.0, 1.0, 0.02416, 0.0, 0.0, 1.0, 0.02416, 0.0, 0.0, 1.0, 0.02416, 0.0, 0.0, 1.0, 0.02416, 0.0, 0.0, 1.0, 0.02416, 0.0, 0.0, 1.0, 0.02416, 0.0, 0.0, 1.0, 0.02416, 0.0, 0.0, 1.0, 0.02416, 0.0, 0.0, 1.0, 0.02416, 0.0, 0.0, 1.0, 0.02416, 0.0, 0.0, 1.0, 0.02416, 0.0, 0.0, 1.0, 0.02416, 0.0, 0.0, 1.0, 0.02416, 0.0, 0.0, 1.0, 0.02416, 0.0, 0.0, 1.0, 0.02416, 0.0, 0.0, 1.0, 0.02416, 0.0, 0.0, 1.0, 0.02416, 0.0, 0.0, 1.0, 0.02416, 0.0, 0.0, 1.0, 0.02416, 0.0, 0.0, 1.0, 0.02416, 0.0, 0.0, 1.0, 0.02416, 0.0, 0.0, 1.0, 0.02416, 0.0, 0.0, 1.0, 0.02416, 0.0, 0.0, 1.0, 0.02416, 0.0, 0.0, 1.0, 0.02416, 0.0, 0.0, 1.0, 0.02416, 0.0, 0.0, 1.0, 0.02416, 0.0, 0.0, 1.0, 0.02416, 0.0, 0.0, 1.0, 0.02416, 0.0, 0.0, 1.0, 0.02416, 0.0, 0.0, 1.0, 0.02416, 0.0, 0.0, 1.0, 0.02416, 0.0, 0.0, 1.0, 0.02416, 0.0, 0.0, 1.0, 0.02416, 0.0, 0.0, 1.0, 0.02416, 0.0, 0.0, 1.0, 0.02416, 0.0, 0.0, 1.0, 0.02416, 0.0, 0.0, 1.0, 0.02416, 0.0, 0.0, 1.0, 0.02416, 0.0, 0.0, 1.0, 0.02416, 0.0, 0.0, 1.0, 0.02416, 0.0, 0.0, 1.0, 0.02416, 0.0, 0.0, 1.0, 0.02416, 0.0, 0.0, 1.0, 0.02416, 0.0, 0.0, 1.0, 0.02416, 0.0, 0.0, 1.0, 0.02416, 0.0, 0.0, 1.0, 0.02416, 0.0, 0.0, 1.0, 0.02416, 0.0, 0.0, 1.0, 0.02416, 0.0, 0.0, 1.0, 0.02416, 0.0, 0.0, 1.0, 0.02416, 0.0, 0.0, 1.0, 0.02416, 0.0, 0.0, 1.0, 0.02416, 0.0, 0.0, 1.0, 0.02416, 0.0, 0.0, 1.0, 0.02416, 0.0, 0.0, 1.0, 0.02416, 0.0, 0.0, 1.0, 0.02416, 0.0, 0.0, 1.0, 0.02416, 0.0, 0.0, 1.0, 0.02416, 0.0, 0.0, 1.0, 0.02416, 0.0, 0.0, 1.0, 0.02416, 0.0, 0.0, 1.0, 0.02416, 0.0, 0.0, 1.0, 0.02416, 0.0, 0.0, 1.0, 0.02416, 0.0, 0.0, 1.0, 0.02416, 0.0, 0.0, 1.0, 0.02416, 0.0, 0.0, 1.0, 0.02416, 0.0, 0.0, 1.0, 0.02416, 0.0, 0.0, 1.0, 0.02416, 0.0, 0.0, 1.0, 0.02416, 0.0, 0.0, 1.0, 0.02416, 0.0, 0.0, 1.0, 0.02416, 0.0, 0.0, 1.0, 0.02416, 0.0, 0.0, 1.0, 0.02416, 0.0, 0.0, 1.0, 0.02416, 0.0, 0.0, 1.0, 0.02416, 0.0, 0.0, 1.0, 0.02416, 0.0, 0.0, 1.0, 0.02416, 0.0, 0.0, 1.0, 0.02416, 0.0, 0.0, 1.0, 0.02416, 0.0, 0.0, 1.0, 0.02416, 0.0, 0.0, 1.0, 0.02416, 0.0, 0.0, 1.0, 0.02416, 0.0, 0.0, 1.0, 0.02416, 0.0, 0.0, 1.0, 0.02416, 0.0, 0.0, 1.0, 0.02416, 0.0, 0.0, 1.0, 0.02416, 0.0, 0.0, 1.0, 0.02416, 0.0, 0.0, 1.0, 0.02416, 0.0, 0.0, 1.0, 0.02416, 0.0, 0.0, 1.0, 0.02416, 0.0, 0.0, 1.0, 0.02416, 0.0, 0.0, 1.0, 0.02416, 0.0, 0.0, 1.0, 0.02416, 0.0, 0.0, 1.0, 0.02416, 0.0, 0.0, 1.0, 0.02416, 0.0, 0.0, 1.0, 0.02416, 0.0, 0.0, 1.0, 0.02416, 0.0, 0.0, 1.0, 0.02416, 0.0, 0.0, 1.0, 0.02416, 0.0, 0.0, 1.0, 0.02416, 0.0, 0.0, 1.0, 0.02416, 0.0, 0.0, 1.0, 0.02416, 0.0, 0.0, 1.0, 0.02416, 0.0, 0.0, 1.0, 0.02416, 0.0, 0.0, 1.0, 0.02416, 0.0, 0.0, 1.0, 0.02416, 0.0, 0.0, 1.0, 0.02416, 0.0, 0.0, 1.0, 0.02416, 0.0, 0.0, 1.0, 0.02416, 0.0, 0.0, 1.0, 0.02416, 0.0, 0.0, 1.0, 0.02416, 0.0, 0.0, 1.0, 0.02416, 0.0, 0.0, 1.0, 0.02416, 0.0, 0.0, 1.0, 0.02416, 0.0, 0.0, 1.0, 0.02416, 0.0, 0.0, 1.0, 0.02416, 0.0, 0.0, 1.0, 0.02416, 0.0, 0.0, 1.0, 0.02416, 0.0, 0.0, 1.0, 0.02416, 0.0, 0.0, 1.0, 0.02416, 0.0, 0.0, 1.0, 0.02416, 0.0, 0.0, 1.0, 0.02416, 0.0, 0.0, 1.0, 0.02416, 0.0, 0.0, 1.0, 0.02416, 0.0, 0.0, 1.0, 0.02416, 0.0, 0.0, 1.0, 0.02416, 0.0, 0.0, 1.0])
me_plane.use_remesh_preserve_volume = False
me_plane.use_remesh_preserve_attributes = False
me_plane.use_mirror_vertex_groups = False
me_plane.update()

# ---- objects
ob_plane = bpy.data.objects.new('Plane', me_plane)

# ---- transforms, parenting, visibility, modifiers, constraints
ob_plane.location = (0.0, 0.0, 0.0)
ob_plane.lineart.crease_threshold = 0.0

# ---- collection membership
col_collection_1.objects.link(ob_plane)

# ---- scene / render settings (as saved in the file)
scene.frame_start = 1; scene.frame_end = 2; scene.frame_set(1)
scene.render.engine = 'BLENDER_EEVEE_NEXT'
scene.render.resolution_percentage = 50
scene.render.dither_intensity = 0.0
scene.cycles.use_denoising = False
scene.cycles.samples = 10
scene.cycles.sampling_pattern = 'TABULATED_SOBOL'
scene.cycles.light_sampling_threshold = 0.0
scene.cycles.use_adaptive_sampling = False
scene.cycles.use_light_tree = False
scene.cycles.blur_glossy = 0.0
scene.cycles.pixel_filter_type = 'GAUSSIAN'
scene.cycles.sample_clamp_indirect = 0.0
scene.view_settings.view_transform = 'Standard'
bpy.context.view_layer.update()

# ---- added for rendering (the .blend has no active camera and no usable light): camera, sun
cam_auto = bpy.data.cameras.new('AutoCamera')
cam_auto.lens = 50.0
cam_auto.sensor_width = 36.0
cam_auto.clip_end = 1000.0
ob_auto_camera = bpy.data.objects.new('AutoCamera', cam_auto)
scene.collection.objects.link(ob_auto_camera)
ob_auto_camera.location = (3.34972, -2.74967, 2.67978)
ob_auto_camera.rotation_euler = (1.09748, -7.21219e-08, 0.694738)
scene.camera = ob_auto_camera
light_auto_sun = bpy.data.lights.new('AutoSun', 'SUN')
light_auto_sun.energy = 3.0
light_auto_sun.angle = 0.0523599
ob_auto_sun = bpy.data.objects.new('AutoSun', light_auto_sun)
scene.collection.objects.link(ob_auto_sun)
ob_auto_sun.rotation_euler = (0.872665, 0.174533, 0.523599)
bpy.context.view_layer.update()
